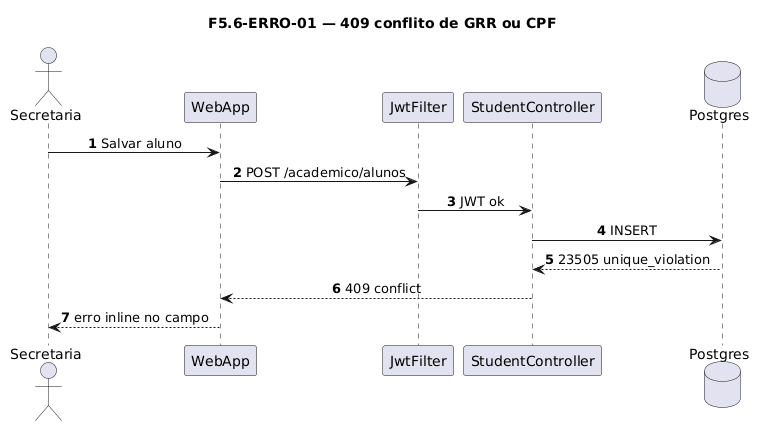

The diagram above was rendered by PlantUML. Its source (embedded in the PNG):
@startuml
title F5.6-ERRO-01 — 409 conflito de GRR ou CPF
skinparam sequenceMessageAlign center
skinparam responseMessageBelowArrow true
skinparam maxMessageSize 220
autonumber

actor "Secretaria" as Sec
participant "WebApp" as WebApp
participant "JwtFilter" as Jwt
participant "StudentController" as Ctrl
database "Postgres" as Postgres

Sec -> WebApp: Salvar aluno
WebApp -> Jwt: POST /academico/alunos
Jwt -> Ctrl: JWT ok
Ctrl -> Postgres: INSERT
Postgres --> Ctrl: 23505 unique_violation
Ctrl --> WebApp: 409 conflict
WebApp --> Sec: erro inline no campo
@enduml